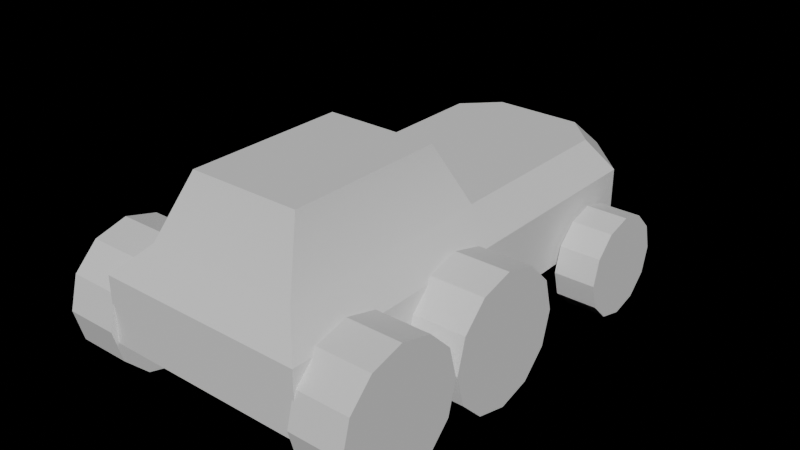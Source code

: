 # Source: drone_basic.blend  (saved by Blender 4.0.36; exported with 4.5.12 LTS)
import bpy
from mathutils import Matrix  # noqa: F401  (used for matrix-valued properties, if any)

bpy.ops.wm.read_factory_settings(use_empty=True)
scene = bpy.context.scene
scene.name = 'Scene'

# ---- collections
col_collection = bpy.data.collections.new('Collection'); scene.collection.children.link(col_collection)

# ---- images (referenced by path relative to the original .blend; pixels are not part of the script)
import os
ASSET_DIR = os.environ.get("B2B_ASSET_DIR", "")  # directory of the original .blend (textures are referenced by path, not embedded)
HERE = os.path.dirname(os.path.abspath(__file__))  # packed textures are extracted next to this script under _unpacked/

def load_image(name, relpath, width, height, colorspace="sRGB"):
    """Load a texture the original file referenced (path relative to the .blend, or extracted next to this script)."""
    p = next((c for c in (os.path.join(HERE, relpath), os.path.join(ASSET_DIR, relpath)) if relpath and os.path.exists(c)), "")
    if p:
        img = bpy.data.images.load(p, check_existing=True)
        img.name = name
    else:  # same state as the original file: an image datablock whose file is absent (Cycles renders it pink)
        img = bpy.data.images.new(name, width, height)
        img.source = "FILE"
        img.filepath = "//" + (relpath or name)
    img.colorspace_settings.name = colorspace
    return img
img_abandoned_slipway_2k_hdr = load_image('abandoned_slipway_2k.hdr', 'abandoned_slipway_2k.hdr', 1024, 1024, 'Filmic Log')

# ---- node groups
ng_auto_smooth = bpy.data.node_groups.new('Auto Smooth', 'GeometryNodeTree')
_s = ng_auto_smooth.interface.new_socket(name='Geometry', in_out='OUTPUT', socket_type='NodeSocketGeometry')
_s = ng_auto_smooth.interface.new_socket(name='Geometry', in_out='INPUT', socket_type='NodeSocketGeometry')
_s = ng_auto_smooth.interface.new_socket(name='Angle', in_out='INPUT', socket_type='NodeSocketFloat')
_s.subtype = 'ANGLE'
_s.min_value = 0.0
_s.max_value = 3.142
ng_auto_smooth.is_modifier = True
_N = ng_auto_smooth.nodes; _L = ng_auto_smooth.links
n0 = _N.new('NodeGroupOutput'); n0.name = 'Group Output'; n0.location = (480, -100)
n1 = _N.new('NodeGroupInput'); n1.name = 'Group Input'; n1.location = (-420, -300)
n2 = _N.new('NodeGroupInput'); n2.name = 'Group Input.001'; n2.location = (-60, -100)
n3 = _N.new('GeometryNodeSetShadeSmooth'); n3.name = 'Set Shade Smooth'; n3.location = (120, -100)
n3.domain = 'EDGE'
n4 = _N.new('GeometryNodeSetShadeSmooth'); n4.name = 'Set Shade Smooth.001'; n4.location = (300, -100)
n5 = _N.new('GeometryNodeInputMeshEdgeAngle'); n5.name = 'Edge Angle'; n5.location = (-420, -220)
n6 = _N.new('GeometryNodeInputEdgeSmooth'); n6.name = 'Is Edge Smooth'; n6.location = (-60, -160)
n7 = _N.new('GeometryNodeInputShadeSmooth'); n7.name = 'Is Face Smooth'; n7.location = (-240, -340)
n8 = _N.new('FunctionNodeBooleanMath'); n8.name = 'Boolean Math'; n8.location = (-60, -220)
n9 = _N.new('FunctionNodeCompare'); n9.name = 'Compare'; n9.location = (-240, -180)
n9.operation = 'LESS_EQUAL'
_L.new(n5.outputs[0], n9.inputs[0])
_L.new(n4.outputs[0], n0.inputs[0])
_L.new(n1.outputs[1], n9.inputs[1])
_L.new(n9.outputs[0], n8.inputs[0])
_L.new(n7.outputs[0], n8.inputs[1])
_L.new(n2.outputs[0], n3.inputs[0])
_L.new(n6.outputs[0], n3.inputs[1])
_L.new(n3.outputs[0], n4.inputs[0])
_L.new(n8.outputs[0], n3.inputs[2])
n0.is_active_output = True

# ---- world
world_world = bpy.data.worlds.new('World'); scene.world = world_world
world_world.use_nodes = True; world_world.node_tree.nodes.clear()
_N = world_world.node_tree.nodes; _L = world_world.node_tree.links
n0 = _N.new('ShaderNodeOutputWorld'); n0.name = 'World Output'; n0.location = (657, 468)
n1 = _N.new('ShaderNodeTexEnvironment'); n1.name = 'Environment Texture'; n1.location = (232, 465)
n1.image = img_abandoned_slipway_2k_hdr
n2 = _N.new('ShaderNodeMapping'); n2.name = 'Mapping'; n2.location = (52, 465)
n3 = _N.new('ShaderNodeTexCoord'); n3.name = 'Texture Coordinate'; n3.location = (-128, 465)
n4 = _N.new('ShaderNodeBackground'); n4.name = 'Background'; n4.location = (500, 467)
_L.new(n4.outputs[0], n0.inputs[0])
_L.new(n1.outputs[0], n4.inputs[0])
_L.new(n2.outputs[0], n1.inputs[0])
_L.new(n3.outputs[0], n2.inputs[0])
n0.is_active_output = True
world_world.color = (0.05088, 0.05088, 0.05088)
world_world.use_sun_shadow = False
world_world.sun_shadow_jitter_overblur = 0.0

# ---- meshes
me_cube = bpy.data.meshes.new('Cube')
me_cube.from_pydata([(0.7418, 3.262, 0.2428), (0.5903, 2.897, 0.6086), (1.381, 2.623, 0.2428), (1.015, 2.472, 0.6086), (-1.381, 2.623, 0.2428), (-1.015, 2.472, 0.6086), (-0.7418, 3.262, 0.2428), (-0.5903, 2.897, 0.6086), (1.381, -3.262, 0.2428), (1.015, -2.897, 0.6086), (-1.381, -3.262, 0.2428), (-1.015, -2.897, 0.6086), (1.381, 2.623, -0.6086), (0.7418, 3.262, -0.6086), (-0.7418, 3.262, -0.6086), (-1.381, 2.623, -0.6086), (1.381, -3.262, -0.6086), (-1.381, -3.262, -0.6086), (-1.381, 0.009269, 0.2428), (-1.015, 0.00927, 0.6086), (1.381, 0.009269, -0.6086), (1.015, 0.009269, 0.6086), (1.381, 0.009269, 0.2428), (-1.381, 0.009269, -0.6086), (0.741, -2.504, 1.407), (-0.741, -2.504, 1.407), (0.741, -0.383, 1.407), (-0.741, -0.383, 1.407)], [], [(7, 1, 0, 6), (3, 1, 7, 5, 19, 21), (16, 8, 10, 17), (14, 6, 0, 13), (9, 11, 10, 8), (1, 3, 2, 0), (5, 7, 6, 4), (8, 22, 21, 9), (11, 19, 18, 10), (2, 12, 13, 0), (17, 10, 18, 23), (6, 14, 15, 4), (15, 14, 13, 12, 20, 23), (12, 2, 22, 20), (11, 9, 24, 25), (18, 19, 5, 4), (23, 20, 16, 17), (20, 22, 8, 16), (23, 18, 4, 15), (21, 22, 2, 3), (26, 27, 25, 24), (21, 19, 27, 26), (9, 21, 26, 24), (19, 11, 25, 27)])
me_cube.polygons.foreach_set('use_smooth', [True] * 24)
_uv = me_cube.uv_layers.new(name='UVMap')
_uv.uv.foreach_set('vector', [0.8034, 0.514, 0.6966, 0.514, 0.6829, 0.5, 0.8171, 0.5, 0.6581, 0.5303, 0.6966, 0.514, 0.8034, 0.514, 0.8419, 0.5303, 0.8419, 0.6246, 0.6581, 0.6246, 0.375, 0.75, 0.5499, 0.75, 0.5499, 1.0, 0.375, 1.0, 0.375, 0.3079, 0.5499, 0.3079, 0.5499, 0.4421, 0.375, 0.4421, 0.6581, 0.736, 0.8419, 0.736, 0.875, 0.75, 0.625, 0.75, 0.6966, 0.514, 0.6581, 0.5303, 0.625, 0.5245, 0.6829, 0.5, 0.8419, 0.5303, 0.8034, 0.514, 0.8171, 0.5, 0.875, 0.5245, 0.5499, 0.75, 0.5499, 0.6246, 0.6581, 0.6246, 0.6581, 0.736, 0.8419, 0.736, 0.8419, 0.6246, 0.875, 0.6246, 0.875, 0.75, 0.5499, 0.5245, 0.375, 0.5245, 0.375, 0.4421, 0.5499, 0.4421, 0.375, 0.0, 0.5499, 0.0, 0.5499, 0.1254, 0.375, 0.1254, 0.5499, 0.3079, 0.375, 0.3079, 0.375, 0.2255, 0.5499, 0.2255, 0.125, 0.5245, 0.1829, 0.5, 0.3171, 0.5, 0.375, 0.5245, 0.375, 0.6246, 0.125, 0.6246, 0.375, 0.5245, 0.5499, 0.5245, 0.5499, 0.6246, 0.375, 0.6246, 0.8419, 0.736, 0.6581, 0.736, 0.6581, 0.736, 0.8419, 0.736, 0.875, 0.6246, 0.8419, 0.6246, 0.8419, 0.5303, 0.875, 0.5245, 0.125, 0.6246, 0.375, 0.6246, 0.375, 0.75, 0.125, 0.75, 0.375, 0.6246, 0.5499, 0.6246, 0.5499, 0.75, 0.375, 0.75, 0.375, 0.1254, 0.5499, 0.1254, 0.5499, 0.2255, 0.375, 0.2255, 0.6581, 0.6246, 0.5499, 0.6246, 0.5499, 0.5245, 0.6581, 0.5303, 0.6581, 0.6246, 0.8419, 0.6246, 0.8419, 0.736, 0.6581, 0.736, 0.6581, 0.6246, 0.8419, 0.6246, 0.8419, 0.6246, 0.6581, 0.6246, 0.6581, 0.736, 0.6581, 0.6246, 0.6581, 0.6246, 0.6581, 0.736, 0.8419, 0.6246, 0.8419, 0.736, 0.8419, 0.736, 0.8419, 0.6246])
me_cube.update()
me_cylinder = bpy.data.meshes.new('Cylinder')
me_cylinder.from_pydata([(0.0, 0.8643, -0.3542), (0.0, 0.8643, 0.3542), (0.4321, 0.7485, -0.3542), (0.4321, 0.7485, 0.3542), (0.7485, 0.4321, -0.3542), (0.7485, 0.4321, 0.3542), (0.8643, 0.0, -0.3542), (0.8643, 0.0, 0.3542), (0.7485, -0.4321, -0.3542), (0.7485, -0.4321, 0.3542), (0.4321, -0.7485, -0.3542), (0.4321, -0.7485, 0.3542), (0.0, -0.8643, -0.3542), (0.0, -0.8643, 0.3542), (-0.4321, -0.7485, -0.3542), (-0.4321, -0.7485, 0.3542), (-0.7485, -0.4321, -0.3542), (-0.7485, -0.4321, 0.3542), (-0.8643, 0.0, -0.3542), (-0.8643, 0.0, 0.3542), (-0.7485, 0.4321, -0.3542), (-0.7485, 0.4321, 0.3542), (-0.4321, 0.7485, -0.3542), (-0.4321, 0.7485, 0.3542)], [], [(0, 1, 3, 2), (2, 3, 5, 4), (4, 5, 7, 6), (6, 7, 9, 8), (8, 9, 11, 10), (10, 11, 13, 12), (12, 13, 15, 14), (14, 15, 17, 16), (16, 17, 19, 18), (18, 19, 21, 20), (3, 1, 23, 21, 19, 17, 15, 13, 11, 9, 7, 5), (20, 21, 23, 22), (22, 23, 1, 0), (0, 2, 4, 6, 8, 10, 12, 14, 16, 18, 20, 22)])
_uv = me_cylinder.uv_layers.new(name='UVMap')
_uv.uv.foreach_set('vector', [1.0, 0.5, 1.0, 1.0, 0.9167, 1.0, 0.9167, 0.5, 0.9167, 0.5, 0.9167, 1.0, 0.8333, 1.0, 0.8333, 0.5, 0.8333, 0.5, 0.8333, 1.0, 0.75, 1.0, 0.75, 0.5, 0.75, 0.5, 0.75, 1.0, 0.6667, 1.0, 0.6667, 0.5, 0.6667, 0.5, 0.6667, 1.0, 0.5833, 1.0, 0.5833, 0.5, 0.5833, 0.5, 0.5833, 1.0, 0.5, 1.0, 0.5, 0.5, 0.5, 0.5, 0.5, 1.0, 0.4167, 1.0, 0.4167, 0.5, 0.4167, 0.5, 0.4167, 1.0, 0.3333, 1.0, 0.3333, 0.5, 0.3333, 0.5, 0.3333, 1.0, 0.25, 1.0, 0.25, 0.5, 0.25, 0.5, 0.25, 1.0, 0.1667, 1.0, 0.1667, 0.5, 0.37, 0.4578, 0.25, 0.49, 0.13, 0.4578, 0.04215, 0.37, 0.01, 0.25, 0.04215, 0.13, 0.13, 0.04215, 0.25, 0.01, 0.37, 0.04215, 0.4578, 0.13, 0.49, 0.25, 0.4578, 0.37, 0.1667, 0.5, 0.1667, 1.0, 0.08333, 1.0, 0.08333, 0.5, 0.08333, 0.5, 0.08333, 1.0, 7.451e-08, 1.0, 7.451e-08, 0.5, 0.75, 0.49, 0.87, 0.4578, 0.9578, 0.37, 0.99, 0.25, 0.9578, 0.13, 0.87, 0.04215, 0.75, 0.01, 0.63, 0.04215, 0.5422, 0.13, 0.51, 0.25, 0.5422, 0.37, 0.63, 0.4578])
me_cylinder.update()
me_cylinder_001 = bpy.data.meshes.new('Cylinder.001')
me_cylinder_001.from_pydata([(0.0, 1.0, -1.0), (0.0, 1.0, 1.0), (0.5, 0.866, -1.0), (0.5, 0.866, 1.0), (0.866, 0.5, -1.0), (0.866, 0.5, 1.0), (1.0, 0.0, -1.0), (1.0, 0.0, 1.0), (0.866, -0.5, -1.0), (0.866, -0.5, 1.0), (0.5, -0.866, -1.0), (0.5, -0.866, 1.0), (0.0, -1.0, -1.0), (0.0, -1.0, 1.0), (-0.5, -0.866, -1.0), (-0.5, -0.866, 1.0), (-0.866, -0.5, -1.0), (-0.866, -0.5, 1.0), (-1.0, 0.0, -1.0), (-1.0, 0.0, 1.0), (-0.866, 0.5, -1.0), (-0.866, 0.5, 1.0), (-0.5, 0.866, -1.0), (-0.5, 0.866, 1.0)], [], [(0, 1, 3, 2), (2, 3, 5, 4), (4, 5, 7, 6), (6, 7, 9, 8), (8, 9, 11, 10), (10, 11, 13, 12), (12, 13, 15, 14), (14, 15, 17, 16), (16, 17, 19, 18), (18, 19, 21, 20), (3, 1, 23, 21, 19, 17, 15, 13, 11, 9, 7, 5), (20, 21, 23, 22), (22, 23, 1, 0), (0, 2, 4, 6, 8, 10, 12, 14, 16, 18, 20, 22)])
_uv = me_cylinder_001.uv_layers.new(name='UVMap')
_uv.uv.foreach_set('vector', [1.0, 0.5, 1.0, 1.0, 0.9167, 1.0, 0.9167, 0.5, 0.9167, 0.5, 0.9167, 1.0, 0.8333, 1.0, 0.8333, 0.5, 0.8333, 0.5, 0.8333, 1.0, 0.75, 1.0, 0.75, 0.5, 0.75, 0.5, 0.75, 1.0, 0.6667, 1.0, 0.6667, 0.5, 0.6667, 0.5, 0.6667, 1.0, 0.5833, 1.0, 0.5833, 0.5, 0.5833, 0.5, 0.5833, 1.0, 0.5, 1.0, 0.5, 0.5, 0.5, 0.5, 0.5, 1.0, 0.4167, 1.0, 0.4167, 0.5, 0.4167, 0.5, 0.4167, 1.0, 0.3333, 1.0, 0.3333, 0.5, 0.3333, 0.5, 0.3333, 1.0, 0.25, 1.0, 0.25, 0.5, 0.25, 0.5, 0.25, 1.0, 0.1667, 1.0, 0.1667, 0.5, 0.37, 0.4578, 0.25, 0.49, 0.13, 0.4578, 0.04215, 0.37, 0.01, 0.25, 0.04215, 0.13, 0.13, 0.04215, 0.25, 0.01, 0.37, 0.04215, 0.4578, 0.13, 0.49, 0.25, 0.4578, 0.37, 0.1667, 0.5, 0.1667, 1.0, 0.08333, 1.0, 0.08333, 0.5, 0.08333, 0.5, 0.08333, 1.0, 7.451e-08, 1.0, 7.451e-08, 0.5, 0.75, 0.49, 0.87, 0.4578, 0.9578, 0.37, 0.99, 0.25, 0.9578, 0.13, 0.87, 0.04215, 0.75, 0.01, 0.63, 0.04215, 0.5422, 0.13, 0.51, 0.25, 0.5422, 0.37, 0.63, 0.4578])
me_cylinder_001.update()
me_cylinder_002 = bpy.data.meshes.new('Cylinder.002')
me_cylinder_002.from_pydata([(0.0, 0.8643, -0.3542), (0.0, 0.8643, 0.3542), (0.4321, 0.7485, -0.3542), (0.4321, 0.7485, 0.3542), (0.7485, 0.4321, -0.3542), (0.7485, 0.4321, 0.3542), (0.8643, 0.0, -0.3542), (0.8643, 0.0, 0.3542), (0.7485, -0.4321, -0.3542), (0.7485, -0.4321, 0.3542), (0.4321, -0.7485, -0.3542), (0.4321, -0.7485, 0.3542), (0.0, -0.8643, -0.3542), (0.0, -0.8643, 0.3542), (-0.4321, -0.7485, -0.3542), (-0.4321, -0.7485, 0.3542), (-0.7485, -0.4321, -0.3542), (-0.7485, -0.4321, 0.3542), (-0.8643, 0.0, -0.3542), (-0.8643, 0.0, 0.3542), (-0.7485, 0.4321, -0.3542), (-0.7485, 0.4321, 0.3542), (-0.4321, 0.7485, -0.3542), (-0.4321, 0.7485, 0.3542)], [], [(0, 1, 3, 2), (2, 3, 5, 4), (4, 5, 7, 6), (6, 7, 9, 8), (8, 9, 11, 10), (10, 11, 13, 12), (12, 13, 15, 14), (14, 15, 17, 16), (16, 17, 19, 18), (18, 19, 21, 20), (3, 1, 23, 21, 19, 17, 15, 13, 11, 9, 7, 5), (20, 21, 23, 22), (22, 23, 1, 0), (0, 2, 4, 6, 8, 10, 12, 14, 16, 18, 20, 22)])
_uv = me_cylinder_002.uv_layers.new(name='UVMap')
_uv.uv.foreach_set('vector', [1.0, 0.5, 1.0, 1.0, 0.9167, 1.0, 0.9167, 0.5, 0.9167, 0.5, 0.9167, 1.0, 0.8333, 1.0, 0.8333, 0.5, 0.8333, 0.5, 0.8333, 1.0, 0.75, 1.0, 0.75, 0.5, 0.75, 0.5, 0.75, 1.0, 0.6667, 1.0, 0.6667, 0.5, 0.6667, 0.5, 0.6667, 1.0, 0.5833, 1.0, 0.5833, 0.5, 0.5833, 0.5, 0.5833, 1.0, 0.5, 1.0, 0.5, 0.5, 0.5, 0.5, 0.5, 1.0, 0.4167, 1.0, 0.4167, 0.5, 0.4167, 0.5, 0.4167, 1.0, 0.3333, 1.0, 0.3333, 0.5, 0.3333, 0.5, 0.3333, 1.0, 0.25, 1.0, 0.25, 0.5, 0.25, 0.5, 0.25, 1.0, 0.1667, 1.0, 0.1667, 0.5, 0.37, 0.4578, 0.25, 0.49, 0.13, 0.4578, 0.04215, 0.37, 0.01, 0.25, 0.04215, 0.13, 0.13, 0.04215, 0.25, 0.01, 0.37, 0.04215, 0.4578, 0.13, 0.49, 0.25, 0.4578, 0.37, 0.1667, 0.5, 0.1667, 1.0, 0.08333, 1.0, 0.08333, 0.5, 0.08333, 0.5, 0.08333, 1.0, 7.451e-08, 1.0, 7.451e-08, 0.5, 0.75, 0.49, 0.87, 0.4578, 0.9578, 0.37, 0.99, 0.25, 0.9578, 0.13, 0.87, 0.04215, 0.75, 0.01, 0.63, 0.04215, 0.5422, 0.13, 0.51, 0.25, 0.5422, 0.37, 0.63, 0.4578])
me_cylinder_002.update()
me_cylinder_003 = bpy.data.meshes.new('Cylinder.003')
me_cylinder_003.from_pydata([(0.0, 0.8643, -0.3542), (0.0, 0.8643, 0.3542), (0.4321, 0.7485, -0.3542), (0.4321, 0.7485, 0.3542), (0.7485, 0.4321, -0.3542), (0.7485, 0.4321, 0.3542), (0.8643, 0.0, -0.3542), (0.8643, 0.0, 0.3542), (0.7485, -0.4321, -0.3542), (0.7485, -0.4321, 0.3542), (0.4321, -0.7485, -0.3542), (0.4321, -0.7485, 0.3542), (0.0, -0.8643, -0.3542), (0.0, -0.8643, 0.3542), (-0.4321, -0.7485, -0.3542), (-0.4321, -0.7485, 0.3542), (-0.7485, -0.4321, -0.3542), (-0.7485, -0.4321, 0.3542), (-0.8643, 0.0, -0.3542), (-0.8643, 0.0, 0.3542), (-0.7485, 0.4321, -0.3542), (-0.7485, 0.4321, 0.3542), (-0.4321, 0.7485, -0.3542), (-0.4321, 0.7485, 0.3542)], [], [(0, 1, 3, 2), (2, 3, 5, 4), (4, 5, 7, 6), (6, 7, 9, 8), (8, 9, 11, 10), (10, 11, 13, 12), (12, 13, 15, 14), (14, 15, 17, 16), (16, 17, 19, 18), (18, 19, 21, 20), (3, 1, 23, 21, 19, 17, 15, 13, 11, 9, 7, 5), (20, 21, 23, 22), (22, 23, 1, 0), (0, 2, 4, 6, 8, 10, 12, 14, 16, 18, 20, 22)])
_uv = me_cylinder_003.uv_layers.new(name='UVMap')
_uv.uv.foreach_set('vector', [1.0, 0.5, 1.0, 1.0, 0.9167, 1.0, 0.9167, 0.5, 0.9167, 0.5, 0.9167, 1.0, 0.8333, 1.0, 0.8333, 0.5, 0.8333, 0.5, 0.8333, 1.0, 0.75, 1.0, 0.75, 0.5, 0.75, 0.5, 0.75, 1.0, 0.6667, 1.0, 0.6667, 0.5, 0.6667, 0.5, 0.6667, 1.0, 0.5833, 1.0, 0.5833, 0.5, 0.5833, 0.5, 0.5833, 1.0, 0.5, 1.0, 0.5, 0.5, 0.5, 0.5, 0.5, 1.0, 0.4167, 1.0, 0.4167, 0.5, 0.4167, 0.5, 0.4167, 1.0, 0.3333, 1.0, 0.3333, 0.5, 0.3333, 0.5, 0.3333, 1.0, 0.25, 1.0, 0.25, 0.5, 0.25, 0.5, 0.25, 1.0, 0.1667, 1.0, 0.1667, 0.5, 0.37, 0.4578, 0.25, 0.49, 0.13, 0.4578, 0.04215, 0.37, 0.01, 0.25, 0.04215, 0.13, 0.13, 0.04215, 0.25, 0.01, 0.37, 0.04215, 0.4578, 0.13, 0.49, 0.25, 0.4578, 0.37, 0.1667, 0.5, 0.1667, 1.0, 0.08333, 1.0, 0.08333, 0.5, 0.08333, 0.5, 0.08333, 1.0, 7.451e-08, 1.0, 7.451e-08, 0.5, 0.75, 0.49, 0.87, 0.4578, 0.9578, 0.37, 0.99, 0.25, 0.9578, 0.13, 0.87, 0.04215, 0.75, 0.01, 0.63, 0.04215, 0.5422, 0.13, 0.51, 0.25, 0.5422, 0.37, 0.63, 0.4578])
me_cylinder_003.update()
me_cylinder_004 = bpy.data.meshes.new('Cylinder.004')
me_cylinder_004.from_pydata([(0.0, 1.0, -1.0), (0.0, 1.0, 1.0), (0.5, 0.866, -1.0), (0.5, 0.866, 1.0), (0.866, 0.5, -1.0), (0.866, 0.5, 1.0), (1.0, 0.0, -1.0), (1.0, 0.0, 1.0), (0.866, -0.5, -1.0), (0.866, -0.5, 1.0), (0.5, -0.866, -1.0), (0.5, -0.866, 1.0), (0.0, -1.0, -1.0), (0.0, -1.0, 1.0), (-0.5, -0.866, -1.0), (-0.5, -0.866, 1.0), (-0.866, -0.5, -1.0), (-0.866, -0.5, 1.0), (-1.0, 0.0, -1.0), (-1.0, 0.0, 1.0), (-0.866, 0.5, -1.0), (-0.866, 0.5, 1.0), (-0.5, 0.866, -1.0), (-0.5, 0.866, 1.0)], [], [(0, 1, 3, 2), (2, 3, 5, 4), (4, 5, 7, 6), (6, 7, 9, 8), (8, 9, 11, 10), (10, 11, 13, 12), (12, 13, 15, 14), (14, 15, 17, 16), (16, 17, 19, 18), (18, 19, 21, 20), (3, 1, 23, 21, 19, 17, 15, 13, 11, 9, 7, 5), (20, 21, 23, 22), (22, 23, 1, 0), (0, 2, 4, 6, 8, 10, 12, 14, 16, 18, 20, 22)])
_uv = me_cylinder_004.uv_layers.new(name='UVMap')
_uv.uv.foreach_set('vector', [1.0, 0.5, 1.0, 1.0, 0.9167, 1.0, 0.9167, 0.5, 0.9167, 0.5, 0.9167, 1.0, 0.8333, 1.0, 0.8333, 0.5, 0.8333, 0.5, 0.8333, 1.0, 0.75, 1.0, 0.75, 0.5, 0.75, 0.5, 0.75, 1.0, 0.6667, 1.0, 0.6667, 0.5, 0.6667, 0.5, 0.6667, 1.0, 0.5833, 1.0, 0.5833, 0.5, 0.5833, 0.5, 0.5833, 1.0, 0.5, 1.0, 0.5, 0.5, 0.5, 0.5, 0.5, 1.0, 0.4167, 1.0, 0.4167, 0.5, 0.4167, 0.5, 0.4167, 1.0, 0.3333, 1.0, 0.3333, 0.5, 0.3333, 0.5, 0.3333, 1.0, 0.25, 1.0, 0.25, 0.5, 0.25, 0.5, 0.25, 1.0, 0.1667, 1.0, 0.1667, 0.5, 0.37, 0.4578, 0.25, 0.49, 0.13, 0.4578, 0.04215, 0.37, 0.01, 0.25, 0.04215, 0.13, 0.13, 0.04215, 0.25, 0.01, 0.37, 0.04215, 0.4578, 0.13, 0.49, 0.25, 0.4578, 0.37, 0.1667, 0.5, 0.1667, 1.0, 0.08333, 1.0, 0.08333, 0.5, 0.08333, 0.5, 0.08333, 1.0, 7.451e-08, 1.0, 7.451e-08, 0.5, 0.75, 0.49, 0.87, 0.4578, 0.9578, 0.37, 0.99, 0.25, 0.9578, 0.13, 0.87, 0.04215, 0.75, 0.01, 0.63, 0.04215, 0.5422, 0.13, 0.51, 0.25, 0.5422, 0.37, 0.63, 0.4578])
me_cylinder_004.update()
me_cylinder_005 = bpy.data.meshes.new('Cylinder.005')
me_cylinder_005.from_pydata([(0.0, 0.8643, -0.3542), (0.0, 0.8643, 0.3542), (0.4321, 0.7485, -0.3542), (0.4321, 0.7485, 0.3542), (0.7485, 0.4321, -0.3542), (0.7485, 0.4321, 0.3542), (0.8643, 0.0, -0.3542), (0.8643, 0.0, 0.3542), (0.7485, -0.4321, -0.3542), (0.7485, -0.4321, 0.3542), (0.4321, -0.7485, -0.3542), (0.4321, -0.7485, 0.3542), (0.0, -0.8643, -0.3542), (0.0, -0.8643, 0.3542), (-0.4321, -0.7485, -0.3542), (-0.4321, -0.7485, 0.3542), (-0.7485, -0.4321, -0.3542), (-0.7485, -0.4321, 0.3542), (-0.8643, 0.0, -0.3542), (-0.8643, 0.0, 0.3542), (-0.7485, 0.4321, -0.3542), (-0.7485, 0.4321, 0.3542), (-0.4321, 0.7485, -0.3542), (-0.4321, 0.7485, 0.3542)], [], [(0, 1, 3, 2), (2, 3, 5, 4), (4, 5, 7, 6), (6, 7, 9, 8), (8, 9, 11, 10), (10, 11, 13, 12), (12, 13, 15, 14), (14, 15, 17, 16), (16, 17, 19, 18), (18, 19, 21, 20), (3, 1, 23, 21, 19, 17, 15, 13, 11, 9, 7, 5), (20, 21, 23, 22), (22, 23, 1, 0), (0, 2, 4, 6, 8, 10, 12, 14, 16, 18, 20, 22)])
_uv = me_cylinder_005.uv_layers.new(name='UVMap')
_uv.uv.foreach_set('vector', [1.0, 0.5, 1.0, 1.0, 0.9167, 1.0, 0.9167, 0.5, 0.9167, 0.5, 0.9167, 1.0, 0.8333, 1.0, 0.8333, 0.5, 0.8333, 0.5, 0.8333, 1.0, 0.75, 1.0, 0.75, 0.5, 0.75, 0.5, 0.75, 1.0, 0.6667, 1.0, 0.6667, 0.5, 0.6667, 0.5, 0.6667, 1.0, 0.5833, 1.0, 0.5833, 0.5, 0.5833, 0.5, 0.5833, 1.0, 0.5, 1.0, 0.5, 0.5, 0.5, 0.5, 0.5, 1.0, 0.4167, 1.0, 0.4167, 0.5, 0.4167, 0.5, 0.4167, 1.0, 0.3333, 1.0, 0.3333, 0.5, 0.3333, 0.5, 0.3333, 1.0, 0.25, 1.0, 0.25, 0.5, 0.25, 0.5, 0.25, 1.0, 0.1667, 1.0, 0.1667, 0.5, 0.37, 0.4578, 0.25, 0.49, 0.13, 0.4578, 0.04215, 0.37, 0.01, 0.25, 0.04215, 0.13, 0.13, 0.04215, 0.25, 0.01, 0.37, 0.04215, 0.4578, 0.13, 0.49, 0.25, 0.4578, 0.37, 0.1667, 0.5, 0.1667, 1.0, 0.08333, 1.0, 0.08333, 0.5, 0.08333, 0.5, 0.08333, 1.0, 7.451e-08, 1.0, 7.451e-08, 0.5, 0.75, 0.49, 0.87, 0.4578, 0.9578, 0.37, 0.99, 0.25, 0.9578, 0.13, 0.87, 0.04215, 0.75, 0.01, 0.63, 0.04215, 0.5422, 0.13, 0.51, 0.25, 0.5422, 0.37, 0.63, 0.4578])
me_cylinder_005.update()

# ---- objects
ob_cube = bpy.data.objects.new('Cube', me_cube)
ob_cylinder = bpy.data.objects.new('Cylinder', me_cylinder)
ob_cylinder_001 = bpy.data.objects.new('Cylinder.001', me_cylinder_001)
ob_cylinder_002 = bpy.data.objects.new('Cylinder.002', me_cylinder_002)
ob_cylinder_003 = bpy.data.objects.new('Cylinder.003', me_cylinder_003)
ob_cylinder_004 = bpy.data.objects.new('Cylinder.004', me_cylinder_004)
ob_cylinder_005 = bpy.data.objects.new('Cylinder.005', me_cylinder_005)

# ---- transforms, parenting, visibility, modifiers, constraints
ob_cube.location = (0.0, 0.0, 0.671)
_m = ob_cube.modifiers.new('Auto Smooth', 'NODES')
_m.node_group = ng_auto_smooth
_gi = [s.identifier for s in ng_auto_smooth.interface.items_tree if s.item_type == 'SOCKET' and s.in_out == 'INPUT']
_m[_gi[1]] = 0.5236  # Angle
ob_cylinder.location = (1.709, -0.7301, 0.2364)
ob_cylinder.rotation_euler = (1.571, -0.0, 1.571)
ob_cylinder_001.location = (1.709, 1.918, 0.0)
ob_cylinder_001.rotation_euler = (1.571, -0.0, 1.571)
ob_cylinder_001.scale = (0.6725, 0.6725, 0.2756)
ob_cylinder_002.location = (1.709, -2.482, 0.2364)
ob_cylinder_002.rotation_euler = (1.571, -0.0, 1.571)
ob_cylinder_003.location = (-1.705, -0.7301, 0.2364)
ob_cylinder_003.rotation_euler = (1.571, -0.0, 1.571)
ob_cylinder_004.location = (-1.705, 1.918, 0.0)
ob_cylinder_004.rotation_euler = (1.571, -0.0, 1.571)
ob_cylinder_004.scale = (0.6725, 0.6725, 0.2756)
ob_cylinder_005.location = (-1.705, -2.482, 0.2364)
ob_cylinder_005.rotation_euler = (1.571, -0.0, 1.571)

# ---- collection membership
col_collection.objects.link(ob_cube)
col_collection.objects.link(ob_cylinder)
col_collection.objects.link(ob_cylinder_001)
col_collection.objects.link(ob_cylinder_002)
col_collection.objects.link(ob_cylinder_003)
col_collection.objects.link(ob_cylinder_004)
col_collection.objects.link(ob_cylinder_005)

# ---- scene / render settings (as saved in the file)
scene.frame_start = 1; scene.frame_end = 250; scene.frame_set(1)
scene.render.engine = 'CYCLES'
scene.render.image_settings.file_format = 'TIFF'
scene.render.image_settings.color_depth = '16'
scene.render.image_settings.tiff_codec = 'NONE'
scene.render.resolution_x = 2560
scene.render.resolution_y = 1440
scene.render.film_transparent = True
scene.render.use_high_quality_normals = True
scene.cycles.use_denoising = False
scene.cycles.samples = 250
scene.cycles.sampling_pattern = 'TABULATED_SOBOL'
scene.cycles.diffuse_bounces = 8
scene.cycles.glossy_bounces = 8
scene.cycles.transmission_bounces = 8
scene.eevee.taa_samples = 64
scene.eevee.taa_render_samples = 128
scene.eevee.use_gtao = True
scene.eevee.use_raytracing = True
bpy.context.view_layer.update()

# ---- added for rendering (the .blend has no active camera and no usable light): camera, sun
cam_auto = bpy.data.cameras.new('AutoCamera')
cam_auto.lens = 50.0
cam_auto.sensor_width = 36.0
cam_auto.clip_end = 1000.0
ob_auto_camera = bpy.data.objects.new('AutoCamera', cam_auto)
scene.collection.objects.link(ob_auto_camera)
ob_auto_camera.location = (7.64552, -9.21421, 6.81772)
ob_auto_camera.rotation_euler = (1.09748, -7.21219e-08, 0.694738)
scene.camera = ob_auto_camera
light_auto_sun = bpy.data.lights.new('AutoSun', 'SUN')
light_auto_sun.energy = 3.0
light_auto_sun.angle = 0.0523599
ob_auto_sun = bpy.data.objects.new('AutoSun', light_auto_sun)
scene.collection.objects.link(ob_auto_sun)
ob_auto_sun.rotation_euler = (0.872665, 0.174533, 0.523599)
bpy.context.view_layer.update()
